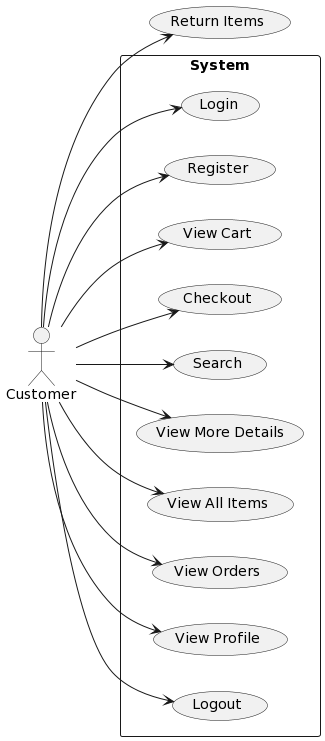

The diagram above was rendered by PlantUML. Its source (embedded in the PNG):
@startuml
left to right direction
actor Customer
rectangle "System" as system {
  (Login)
  (Register)
  (View Cart)
  (Checkout)
  (Search)
  (View More Details)
  (View All Items)
  (View Orders)
  (View Profile)
  (Logout)
}
Customer --> (Login)
Customer --> (Register)
Customer --> (View Cart)
Customer --> (Checkout)
Customer --> (Search)
Customer --> (View More Details)
Customer --> (Return Items)
Customer --> (View All Items)
Customer --> (View Orders)
Customer --> (View Profile)
Customer --> (Logout)
@enduml